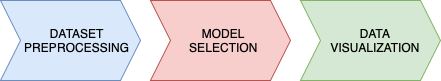

The diagram above was exported from draw.io. Its source (the exported page's mxGraphModel, read from the mxfile embedded in the PNG):
<mxGraphModel dx="859" dy="551" grid="1" gridSize="10" guides="1" tooltips="1" connect="1" arrows="1" fold="1" page="1" pageScale="1" pageWidth="827" pageHeight="1169" math="0" shadow="0">
  <root>
    <mxCell id="0" />
    <mxCell id="1" parent="0" />
    <mxCell id="uM_0L0BjijVt7xDI355c-2" value="&amp;nbsp; &amp;nbsp; &amp;nbsp; &amp;nbsp; &amp;nbsp;DATASET &amp;nbsp; &amp;nbsp;&amp;nbsp;&lt;br&gt;&amp;nbsp; &amp;nbsp; PREPROCESSING" style="shape=step;perimeter=stepPerimeter;whiteSpace=wrap;html=1;fixedSize=1;fillColor=#dae8fc;strokeColor=#6c8ebf;" parent="1" vertex="1">
      <mxGeometry x="90" y="310" width="140" height="80" as="geometry" />
    </mxCell>
    <mxCell id="uM_0L0BjijVt7xDI355c-3" value="&amp;nbsp; MODEL&lt;br&gt;&amp;nbsp; SELECTION" style="shape=step;perimeter=stepPerimeter;whiteSpace=wrap;html=1;fixedSize=1;fillColor=#f8cecc;strokeColor=#b85450;" parent="1" vertex="1">
      <mxGeometry x="240" y="310" width="140" height="80" as="geometry" />
    </mxCell>
    <mxCell id="uM_0L0BjijVt7xDI355c-4" value="&amp;nbsp; &amp;nbsp;DATA&lt;br&gt;&amp;nbsp; &amp;nbsp;VISUALIZATION" style="shape=step;perimeter=stepPerimeter;whiteSpace=wrap;html=1;fixedSize=1;fillColor=#d5e8d4;strokeColor=#82b366;" parent="1" vertex="1">
      <mxGeometry x="390" y="310" width="140" height="80" as="geometry" />
    </mxCell>
  </root>
</mxGraphModel>